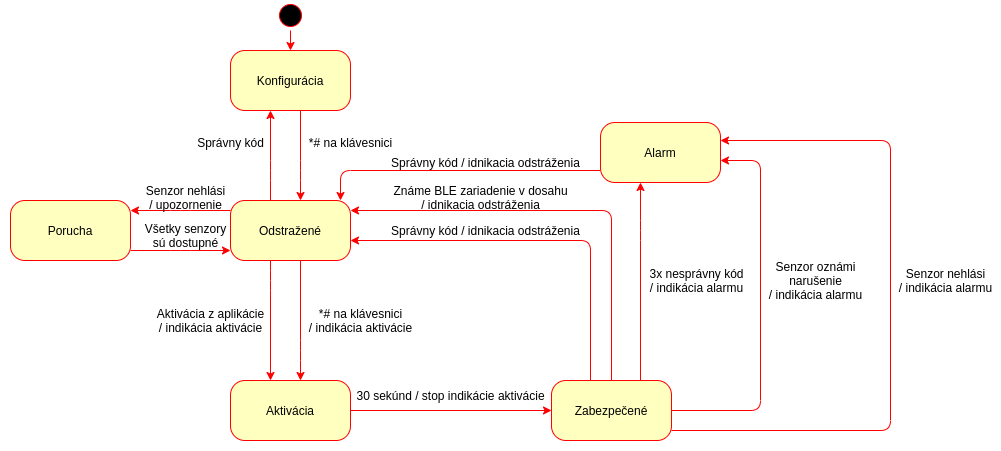

The diagram above was exported from draw.io. Its source (the exported page's mxGraphModel, read from the mxfile embedded in the PNG):
<mxGraphModel dx="1422" dy="774" grid="1" gridSize="10" guides="1" tooltips="1" connect="1" arrows="1" fold="1" page="1" pageScale="1" pageWidth="1100" pageHeight="850" background="#ffffff" math="0" shadow="0">
  <root>
    <mxCell id="0" />
    <mxCell id="1" parent="0" />
    <mxCell id="boiJQb_G6yRcjSNrLsXR-2" value="" style="rounded=0;whiteSpace=wrap;html=1;strokeColor=none;fillColor=none;" parent="1" vertex="1">
      <mxGeometry y="20" width="1000" height="450" as="geometry" />
    </mxCell>
    <mxCell id="F3h6qYnipx-OAvdim1KJ-5" style="edgeStyle=orthogonalEdgeStyle;rounded=1;orthogonalLoop=1;jettySize=auto;html=1;strokeColor=#FF0000;" parent="1" source="382b91b5511bd0f7-1" target="F3h6qYnipx-OAvdim1KJ-4" edge="1">
      <mxGeometry relative="1" as="geometry" />
    </mxCell>
    <mxCell id="382b91b5511bd0f7-1" value="" style="ellipse;html=1;shape=startState;fillColor=#000000;strokeColor=#ff0000;rounded=1;shadow=0;comic=0;labelBackgroundColor=none;fontFamily=Verdana;fontSize=12;fontColor=#000000;align=center;direction=south;" parent="1" vertex="1">
      <mxGeometry x="275" y="20" width="30" height="30" as="geometry" />
    </mxCell>
    <mxCell id="F3h6qYnipx-OAvdim1KJ-15" style="edgeStyle=orthogonalEdgeStyle;rounded=1;orthogonalLoop=1;jettySize=auto;html=1;strokeColor=#FF0000;" parent="1" source="F3h6qYnipx-OAvdim1KJ-4" target="F3h6qYnipx-OAvdim1KJ-6" edge="1">
      <mxGeometry relative="1" as="geometry">
        <Array as="points">
          <mxPoint x="300" y="190" />
          <mxPoint x="300" y="190" />
        </Array>
      </mxGeometry>
    </mxCell>
    <mxCell id="F3h6qYnipx-OAvdim1KJ-4" value="&lt;span style=&quot;font-family: &amp;#34;helvetica&amp;#34;&quot;&gt;Konfigurácia&lt;/span&gt;" style="rounded=1;whiteSpace=wrap;html=1;arcSize=24;fillColor=#ffffc0;strokeColor=#ff0000;shadow=0;comic=0;labelBackgroundColor=none;fontFamily=Verdana;fontSize=12;fontColor=#000000;align=center;" parent="1" vertex="1">
      <mxGeometry x="230" y="70" width="120" height="60" as="geometry" />
    </mxCell>
    <mxCell id="F3h6qYnipx-OAvdim1KJ-18" value="" style="edgeStyle=orthogonalEdgeStyle;rounded=1;orthogonalLoop=1;jettySize=auto;html=1;strokeColor=#FF0000;" parent="1" source="F3h6qYnipx-OAvdim1KJ-6" target="F3h6qYnipx-OAvdim1KJ-10" edge="1">
      <mxGeometry relative="1" as="geometry">
        <Array as="points">
          <mxPoint x="300" y="370" />
          <mxPoint x="300" y="370" />
        </Array>
      </mxGeometry>
    </mxCell>
    <mxCell id="F3h6qYnipx-OAvdim1KJ-22" style="edgeStyle=orthogonalEdgeStyle;rounded=1;orthogonalLoop=1;jettySize=auto;html=1;strokeColor=#FF0000;" parent="1" source="F3h6qYnipx-OAvdim1KJ-6" target="F3h6qYnipx-OAvdim1KJ-10" edge="1">
      <mxGeometry relative="1" as="geometry">
        <Array as="points">
          <mxPoint x="270" y="300" />
          <mxPoint x="270" y="300" />
        </Array>
      </mxGeometry>
    </mxCell>
    <mxCell id="F3h6qYnipx-OAvdim1KJ-47" style="edgeStyle=orthogonalEdgeStyle;rounded=1;orthogonalLoop=1;jettySize=auto;html=1;strokeColor=#FF0000;" parent="1" source="F3h6qYnipx-OAvdim1KJ-6" target="F3h6qYnipx-OAvdim1KJ-4" edge="1">
      <mxGeometry relative="1" as="geometry">
        <Array as="points">
          <mxPoint x="270" y="190" />
          <mxPoint x="270" y="190" />
        </Array>
      </mxGeometry>
    </mxCell>
    <mxCell id="F3h6qYnipx-OAvdim1KJ-6" value="&lt;span style=&quot;font-family: &amp;#34;helvetica&amp;#34; ; white-space: normal&quot;&gt;Odstražené&lt;/span&gt;" style="rounded=1;whiteSpace=wrap;html=1;arcSize=24;fillColor=#ffffc0;strokeColor=#ff0000;shadow=0;comic=0;labelBackgroundColor=none;fontFamily=Verdana;fontSize=12;fontColor=#000000;align=center;" parent="1" vertex="1">
      <mxGeometry x="230" y="220" width="120" height="60" as="geometry" />
    </mxCell>
    <mxCell id="F3h6qYnipx-OAvdim1KJ-32" style="edgeStyle=orthogonalEdgeStyle;rounded=1;orthogonalLoop=1;jettySize=auto;html=1;strokeColor=#FF0000;" parent="1" source="F3h6qYnipx-OAvdim1KJ-8" target="F3h6qYnipx-OAvdim1KJ-6" edge="1">
      <mxGeometry relative="1" as="geometry">
        <Array as="points">
          <mxPoint x="340" y="190" />
        </Array>
        <mxPoint x="360" y="220" as="targetPoint" />
      </mxGeometry>
    </mxCell>
    <mxCell id="F3h6qYnipx-OAvdim1KJ-8" value="&lt;span style=&quot;font-family: &amp;#34;helvetica&amp;#34; ; white-space: normal&quot;&gt;Alarm&lt;/span&gt;" style="rounded=1;whiteSpace=wrap;html=1;arcSize=24;fillColor=#ffffc0;strokeColor=#ff0000;shadow=0;comic=0;labelBackgroundColor=none;fontFamily=Verdana;fontSize=12;fontColor=#000000;align=center;" parent="1" vertex="1">
      <mxGeometry x="600" y="142" width="120" height="60" as="geometry" />
    </mxCell>
    <mxCell id="F3h6qYnipx-OAvdim1KJ-30" style="edgeStyle=orthogonalEdgeStyle;rounded=1;orthogonalLoop=1;jettySize=auto;html=1;strokeColor=#FF0000;" parent="1" source="F3h6qYnipx-OAvdim1KJ-9" target="F3h6qYnipx-OAvdim1KJ-8" edge="1">
      <mxGeometry relative="1" as="geometry">
        <Array as="points">
          <mxPoint x="640" y="250" />
          <mxPoint x="640" y="250" />
        </Array>
        <mxPoint x="640.0344827586207" y="400" as="sourcePoint" />
      </mxGeometry>
    </mxCell>
    <mxCell id="F3h6qYnipx-OAvdim1KJ-31" style="edgeStyle=orthogonalEdgeStyle;rounded=1;orthogonalLoop=1;jettySize=auto;html=1;strokeColor=#FF0000;" parent="1" source="F3h6qYnipx-OAvdim1KJ-9" target="F3h6qYnipx-OAvdim1KJ-6" edge="1">
      <mxGeometry relative="1" as="geometry">
        <Array as="points">
          <mxPoint x="590" y="260" />
        </Array>
        <mxPoint x="370" y="260" as="targetPoint" />
      </mxGeometry>
    </mxCell>
    <mxCell id="F3h6qYnipx-OAvdim1KJ-36" style="edgeStyle=orthogonalEdgeStyle;rounded=1;orthogonalLoop=1;jettySize=auto;html=1;strokeColor=#FF0000;" parent="1" source="F3h6qYnipx-OAvdim1KJ-9" target="F3h6qYnipx-OAvdim1KJ-8" edge="1">
      <mxGeometry relative="1" as="geometry">
        <Array as="points">
          <mxPoint x="760" y="430" />
          <mxPoint x="760" y="180" />
        </Array>
        <mxPoint x="641" y="430" as="sourcePoint" />
      </mxGeometry>
    </mxCell>
    <mxCell id="F3h6qYnipx-OAvdim1KJ-38" style="edgeStyle=orthogonalEdgeStyle;rounded=1;orthogonalLoop=1;jettySize=auto;html=1;strokeColor=#FF0000;" parent="1" source="F3h6qYnipx-OAvdim1KJ-9" target="F3h6qYnipx-OAvdim1KJ-6" edge="1">
      <mxGeometry relative="1" as="geometry">
        <Array as="points">
          <mxPoint x="611" y="230" />
        </Array>
        <mxPoint x="370" y="230" as="targetPoint" />
      </mxGeometry>
    </mxCell>
    <mxCell id="F3h6qYnipx-OAvdim1KJ-45" style="edgeStyle=orthogonalEdgeStyle;rounded=1;orthogonalLoop=1;jettySize=auto;html=1;strokeColor=#FF0000;" parent="1" source="F3h6qYnipx-OAvdim1KJ-9" target="F3h6qYnipx-OAvdim1KJ-8" edge="1">
      <mxGeometry relative="1" as="geometry">
        <Array as="points">
          <mxPoint x="890" y="450" />
          <mxPoint x="890" y="160" />
        </Array>
        <mxPoint x="641" y="450" as="sourcePoint" />
      </mxGeometry>
    </mxCell>
    <mxCell id="F3h6qYnipx-OAvdim1KJ-9" value="&lt;span style=&quot;font-family: &amp;#34;helvetica&amp;#34; ; white-space: normal&quot;&gt;Zabezpečené&lt;/span&gt;" style="rounded=1;whiteSpace=wrap;html=1;arcSize=24;fillColor=#ffffc0;strokeColor=#ff0000;shadow=0;comic=0;labelBackgroundColor=none;fontFamily=Verdana;fontSize=12;fontColor=#000000;align=center;" parent="1" vertex="1">
      <mxGeometry x="551" y="400" width="120" height="60" as="geometry" />
    </mxCell>
    <mxCell id="F3h6qYnipx-OAvdim1KJ-28" style="edgeStyle=orthogonalEdgeStyle;rounded=1;orthogonalLoop=1;jettySize=auto;html=1;strokeColor=#FF0000;" parent="1" source="F3h6qYnipx-OAvdim1KJ-10" target="F3h6qYnipx-OAvdim1KJ-9" edge="1">
      <mxGeometry relative="1" as="geometry">
        <mxPoint x="370" y="430" as="sourcePoint" />
      </mxGeometry>
    </mxCell>
    <mxCell id="F3h6qYnipx-OAvdim1KJ-10" value="&lt;span style=&quot;font-family: &amp;#34;helvetica&amp;#34; ; white-space: normal&quot;&gt;Aktivácia&lt;/span&gt;" style="rounded=1;whiteSpace=wrap;html=1;arcSize=24;fillColor=#ffffc0;strokeColor=#ff0000;shadow=0;comic=0;labelBackgroundColor=none;fontFamily=Verdana;fontSize=12;fontColor=#000000;align=center;" parent="1" vertex="1">
      <mxGeometry x="230" y="400" width="120" height="60" as="geometry" />
    </mxCell>
    <mxCell id="F3h6qYnipx-OAvdim1KJ-19" value="*# na klávesnici&lt;br&gt;/ indikácia aktivácie" style="text;html=1;align=center;verticalAlign=middle;resizable=0;points=[];autosize=1;" parent="1" vertex="1">
      <mxGeometry x="300" y="325" width="120" height="30" as="geometry" />
    </mxCell>
    <mxCell id="F3h6qYnipx-OAvdim1KJ-24" value="Aktivácia z aplikácie&lt;br&gt;/ indikácia aktivácie" style="text;html=1;align=center;verticalAlign=middle;resizable=0;points=[];autosize=1;" parent="1" vertex="1">
      <mxGeometry x="150" y="325" width="120" height="30" as="geometry" />
    </mxCell>
    <mxCell id="F3h6qYnipx-OAvdim1KJ-29" value="30 sekúnd / stop indikácie aktivácie" style="text;html=1;align=center;verticalAlign=middle;resizable=0;points=[];autosize=1;" parent="1" vertex="1">
      <mxGeometry x="350" y="405" width="200" height="20" as="geometry" />
    </mxCell>
    <mxCell id="F3h6qYnipx-OAvdim1KJ-33" value="Správny kód / idnikacia odstráženia" style="text;html=1;align=center;verticalAlign=middle;resizable=0;points=[];autosize=1;" parent="1" vertex="1">
      <mxGeometry x="385" y="172" width="200" height="20" as="geometry" />
    </mxCell>
    <mxCell id="F3h6qYnipx-OAvdim1KJ-34" value="3x nesprávny kód&lt;br&gt;/ indikácia alarmu" style="text;html=1;align=center;verticalAlign=middle;resizable=0;points=[];autosize=1;" parent="1" vertex="1">
      <mxGeometry x="641" y="285" width="110" height="30" as="geometry" />
    </mxCell>
    <mxCell id="F3h6qYnipx-OAvdim1KJ-37" value="Správny kód / idnikacia odstráženia" style="text;html=1;align=center;verticalAlign=middle;resizable=0;points=[];autosize=1;" parent="1" vertex="1">
      <mxGeometry x="385" y="240" width="200" height="20" as="geometry" />
    </mxCell>
    <mxCell id="F3h6qYnipx-OAvdim1KJ-43" value="Známe BLE zariadenie v dosahu&lt;br&gt;/ idnikacia odstráženia" style="text;html=1;align=center;verticalAlign=middle;resizable=0;points=[];autosize=1;" parent="1" vertex="1">
      <mxGeometry x="385" y="202" width="190" height="30" as="geometry" />
    </mxCell>
    <mxCell id="F3h6qYnipx-OAvdim1KJ-44" value="Senzor oznámi&lt;br&gt;narušenie&lt;br&gt;/ indikácia alarmu" style="text;html=1;align=center;verticalAlign=middle;resizable=0;points=[];autosize=1;" parent="1" vertex="1">
      <mxGeometry x="760" y="275" width="110" height="50" as="geometry" />
    </mxCell>
    <mxCell id="F3h6qYnipx-OAvdim1KJ-46" value="Senzor nehlási&lt;br&gt;/ indikácia alarmu" style="text;html=1;align=center;verticalAlign=middle;resizable=0;points=[];autosize=1;" parent="1" vertex="1">
      <mxGeometry x="890" y="285" width="110" height="30" as="geometry" />
    </mxCell>
    <mxCell id="NFALNpfBfk4rDLtegtic-1" value="Správny kód" style="text;html=1;align=center;verticalAlign=middle;resizable=0;points=[];autosize=1;" parent="1" vertex="1">
      <mxGeometry x="190" y="152" width="80" height="20" as="geometry" />
    </mxCell>
    <mxCell id="K70jzetpJSxjJpF3ML4X-2" value="&lt;span style=&quot;font-family: &amp;#34;helvetica&amp;#34; ; white-space: normal&quot;&gt;Porucha&lt;/span&gt;" style="rounded=1;whiteSpace=wrap;html=1;arcSize=24;fillColor=#ffffc0;strokeColor=#ff0000;shadow=0;comic=0;labelBackgroundColor=none;fontFamily=Verdana;fontSize=12;fontColor=#000000;align=center;" vertex="1" parent="1">
      <mxGeometry x="10" y="220" width="120" height="60" as="geometry" />
    </mxCell>
    <mxCell id="K70jzetpJSxjJpF3ML4X-4" style="edgeStyle=orthogonalEdgeStyle;rounded=1;orthogonalLoop=1;jettySize=auto;html=1;strokeColor=#FF0000;" edge="1" parent="1" source="K70jzetpJSxjJpF3ML4X-2" target="F3h6qYnipx-OAvdim1KJ-6">
      <mxGeometry relative="1" as="geometry">
        <Array as="points">
          <mxPoint x="180" y="270" />
          <mxPoint x="180" y="270" />
        </Array>
        <mxPoint x="90" y="590" as="sourcePoint" />
        <mxPoint x="90" y="460" as="targetPoint" />
      </mxGeometry>
    </mxCell>
    <mxCell id="K70jzetpJSxjJpF3ML4X-5" style="edgeStyle=orthogonalEdgeStyle;rounded=1;orthogonalLoop=1;jettySize=auto;html=1;strokeColor=#FF0000;" edge="1" parent="1" source="F3h6qYnipx-OAvdim1KJ-6" target="K70jzetpJSxjJpF3ML4X-2">
      <mxGeometry relative="1" as="geometry">
        <Array as="points">
          <mxPoint x="180" y="230" />
          <mxPoint x="180" y="230" />
        </Array>
        <mxPoint x="130" y="250" as="sourcePoint" />
        <mxPoint x="240" y="250" as="targetPoint" />
      </mxGeometry>
    </mxCell>
    <mxCell id="K70jzetpJSxjJpF3ML4X-6" value="Senzor nehlási&lt;br&gt;/ upozornenie" style="text;html=1;align=center;verticalAlign=middle;resizable=0;points=[];autosize=1;" vertex="1" parent="1">
      <mxGeometry x="140" y="202" width="90" height="30" as="geometry" />
    </mxCell>
    <mxCell id="K70jzetpJSxjJpF3ML4X-7" value="Všetky senzory&lt;br&gt;sú dostupné" style="text;html=1;align=center;verticalAlign=middle;resizable=0;points=[];autosize=1;" vertex="1" parent="1">
      <mxGeometry x="135" y="240" width="100" height="30" as="geometry" />
    </mxCell>
    <mxCell id="K70jzetpJSxjJpF3ML4X-8" value="&lt;span style=&quot;font-family: &amp;#34;helvetica&amp;#34;&quot;&gt;*# na klávesnici&lt;/span&gt;" style="text;html=1;align=center;verticalAlign=middle;resizable=0;points=[];autosize=1;" vertex="1" parent="1">
      <mxGeometry x="300" y="152" width="100" height="20" as="geometry" />
    </mxCell>
  </root>
</mxGraphModel>